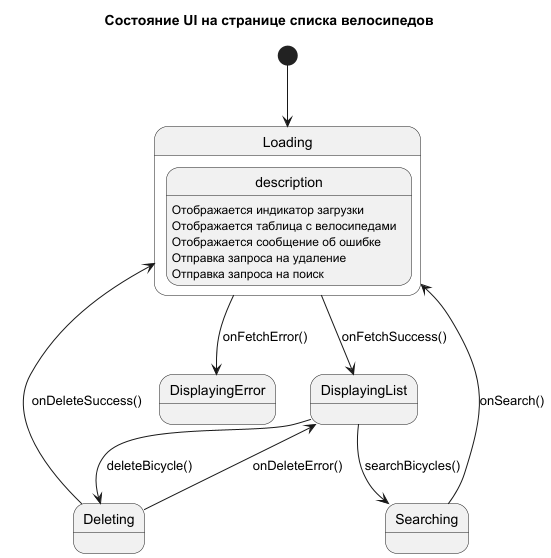

The diagram above was rendered by PlantUML. Its source (embedded in the PNG):
@startuml
title Состояние UI на странице списка велосипедов

[*] --> Loading
state Loading {
    description: Отображается индикатор загрузки
}
state DisplayingList {
    description: Отображается таблица с велосипедами
}
state DisplayingError {
    description: Отображается сообщение об ошибке
}

Loading --> DisplayingList: onFetchSuccess()
Loading --> DisplayingError: onFetchError()

DisplayingList --> Deleting: deleteBicycle()
state Deleting {
    description: Отправка запроса на удаление
}
Deleting --> Loading: onDeleteSuccess()
Deleting --> DisplayingList: onDeleteError()

DisplayingList --> Searching: searchBicycles()
state Searching {
    description: Отправка запроса на поиск
}
Searching --> Loading: onSearch()
@enduml